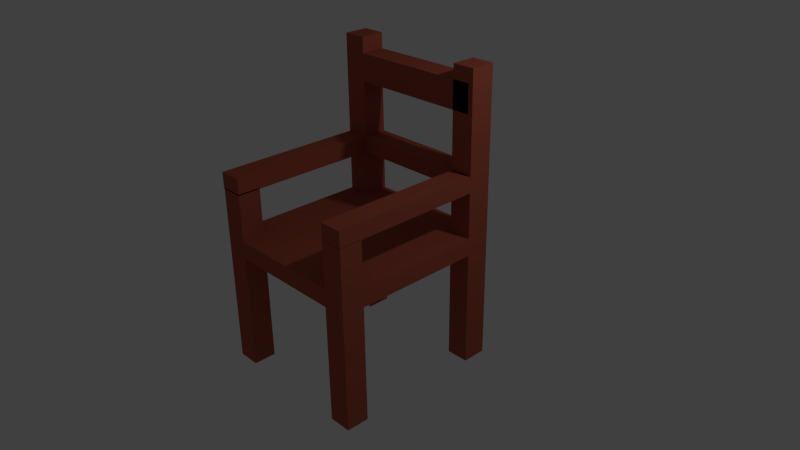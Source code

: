 # Source: stolica.blend  (saved by Blender 2.66.1; exported with 4.5.12 LTS)
import bpy
from mathutils import Matrix  # noqa: F401  (used for matrix-valued properties, if any)

bpy.ops.wm.read_factory_settings(use_empty=True)
scene = bpy.context.scene
scene.name = 'Scene'

# ---- collections
col_collection_1 = bpy.data.collections.new('Collection 1'); scene.collection.children.link(col_collection_1)

# ---- materials (node trees are filled in below, after node groups)
mat_material = bpy.data.materials.new('Material')
mat_material.alpha_threshold = 0.0
mat_material.use_transparent_shadow = False
mat_material.diffuse_color = (0.42, 0.09697, 0.05946, 1.0)
mat_material.roughness = 0.5
mat_material.line_color = (0.0, 0.0, 0.0, 1.0)

# ---- material node trees

# ---- world
world_world = bpy.data.worlds.new('World'); scene.world = world_world
world_world.color = (0.05088, 0.05088, 0.05088)
world_world.use_sun_shadow = False
world_world.sun_shadow_jitter_overblur = 0.0
world_world.cycles.sampling_method = 'MANUAL'
world_world.cycles.sample_map_resolution = 256

# ---- cameras
cam_camera = bpy.data.cameras.new('Camera')
cam_camera.clip_end = 100.0
cam_camera.lens = 35.0
cam_camera.sensor_width = 32.0
cam_camera.sensor_height = 18.0
cam_camera.ortho_scale = 7.314
cam_camera.dof.focus_distance = 0.0
cam_camera.dof.aperture_fstop = 128.0

# ---- lights
light_lamp = bpy.data.lights.new('Lamp', 'POINT')
light_lamp.transmission_factor = 0.0
light_lamp.cutoff_distance = 30.0
light_lamp.energy = 100.0
light_lamp.shadow_buffer_clip_start = 1.001
light_lamp.shadow_soft_size = 0.1
light_lamp.shadow_maximum_resolution = 0.006
light_lamp.use_absolute_resolution = True
light_lamp.cycles.use_multiple_importance_sampling = False

# ---- meshes
me_cube = bpy.data.meshes.new('Cube')
me_cube.from_pydata([(1.0, 1.0, -1.0), (1.0, -1.0, -1.0), (-1.0, -1.0, -1.0), (-1.0, 1.0, -1.0), (1.0, 1.0, 1.0), (1.0, -1.0, 1.0), (-1.0, -1.0, 1.0), (-1.0, 1.0, 1.0), (1.0, -1.355, -1.0), (-1.0, -1.355, -1.0), (1.0, -1.355, 1.0), (-1.0, -1.355, 1.0), (1.386, 1.0, -1.0), (1.386, -1.0, -1.0), (1.386, 1.0, 1.0), (1.386, -1.0, 1.0), (1.0, -1.0, -1.0), (1.0, -1.0, 1.0), (1.386, -1.0, -1.0), (1.386, -1.0, 1.0), (1.386, -1.0, -1.0), (1.386, -1.0, 1.0), (1.386, -1.355, -1.0), (1.386, -1.355, 1.0), (-1.398, -1.0, -1.0), (-1.398, 1.0, -1.0), (-1.398, -1.0, 1.0), (-1.398, 1.0, 1.0), (-1.0, -1.0, -1.0), (-1.0, -1.0, 1.0), (-1.398, -1.0, -1.0), (-1.398, -1.0, 1.0), (-1.0, -1.0, -1.0), (-1.0, -1.0, 1.0), (-1.0, -1.355, -1.0), (-1.0, -1.355, 1.0), (-1.386, -1.0, -1.0), (-1.386, -1.0, 1.0), (-1.386, -1.355, -1.0), (-1.386, -1.355, 1.0), (1.0, 1.386, -1.0), (-1.0, 1.386, -1.0), (1.0, 1.386, 1.0), (-1.0, 1.386, 1.0), (1.0, 1.386, -1.0), (1.0, 1.386, 1.0), (1.386, 1.386, -1.0), (1.386, 1.386, 1.0), (-1.0, 1.386, -1.0), (-1.0, 1.386, 1.0), (-1.398, 1.386, -1.0), (-1.398, 1.386, 1.0), (-1.0, 1.0, -14.02), (-1.398, 1.0, -14.02), (-1.0, 1.386, -14.02), (-1.398, 1.386, -14.02), (1.0, 1.0, -14.02), (1.386, 1.0, -14.02), (1.0, 1.386, -14.02), (1.386, 1.386, -14.02), (1.0, -1.0, -14.02), (1.0, -1.355, -14.02), (1.386, -1.0, -14.02), (1.386, -1.355, -14.02), (-1.0, -1.0, -14.02), (-1.0, -1.355, -14.02), (-1.386, -1.0, -14.02), (-1.386, -1.355, -14.02), (-1.0, 1.0, 1.0), (-1.398, 1.0, 1.0), (-1.0, 1.386, 1.0), (-1.398, 1.386, 1.0), (-1.0, 1.0, 6.096), (-1.398, 1.0, 6.096), (-1.0, 1.386, 6.096), (-1.398, 1.386, 6.096), (1.0, 1.0, 6.073), (1.386, 1.0, 6.073), (1.0, 1.386, 6.073), (1.386, 1.386, 6.073), (1.0, 1.0, 6.073), (1.386, 1.0, 6.073), (1.0, 1.386, 6.073), (1.386, 1.386, 6.073), (1.0, 1.0, 7.834), (1.386, 1.0, 7.834), (1.0, 1.386, 7.834), (1.386, 1.386, 7.834), (-1.0, 1.0, 7.923), (-1.398, 1.0, 7.923), (-1.0, 1.386, 7.923), (-1.398, 1.386, 7.923), (-1.0, 1.0, 6.096), (-1.398, 1.0, 6.096), (-1.0, 1.0, 7.923), (-1.398, 1.0, 7.923), (-1.0, 1.0, 6.096), (-1.398, 1.0, 6.096), (-1.0, 1.0, 7.923), (-1.398, 1.0, 7.923), (-1.0, -1.355, 6.096), (-1.398, -1.355, 6.096), (-1.0, -1.355, 7.923), (-1.398, -1.355, 7.923), (1.0, -1.328, 6.073), (1.386, -1.328, 6.073), (1.0, -1.328, 7.834), (1.386, -1.328, 7.834), (1.0, 1.0, 14.21), (1.386, 1.0, 14.21), (1.0, 1.386, 14.21), (1.386, 1.386, 14.21), (1.353, 1.0, 6.096), (1.353, 1.386, 6.096), (1.353, 1.0, 7.923), (1.353, 1.386, 7.923), (-1.0, 1.0, 14.17), (-1.398, 1.0, 14.17), (-1.0, 1.386, 14.17), (-1.398, 1.386, 14.17), (-1.0, 1.0, 17.25), (-1.398, 1.0, 17.25), (-1.0, 1.386, 17.25), (-1.398, 1.386, 17.25), (1.0, 1.0, 17.28), (1.386, 1.0, 17.28), (1.0, 1.386, 17.28), (1.386, 1.386, 17.28), (1.0, 1.0, 18.82), (1.386, 1.0, 18.82), (1.0, 1.386, 18.82), (1.386, 1.386, 18.82), (-1.0, 1.0, 18.98), (-1.398, 1.0, 18.98), (-1.0, 1.386, 18.98), (-1.398, 1.386, 18.98), (1.301, 1.0, 14.17), (1.301, 1.386, 14.17), (1.301, 1.0, 17.25), (1.301, 1.386, 17.25), (1.0, -1.345, 6.073), (1.386, -1.345, 6.073), (1.0, -1.345, 7.834), (1.386, -1.345, 7.834), (1.0, -1.0, 6.104), (1.0, -1.355, 6.104), (1.386, -1.0, 6.104), (1.386, -1.355, 6.104), (-1.0, -1.0, 6.216), (-1.0, -1.355, 6.216), (-1.386, -1.0, 6.216), (-1.386, -1.355, 6.216), (1.0, -1.346, 6.073), (1.386, -1.346, 6.073), (1.0, -1.346, 7.834), (1.386, -1.346, 7.834), (1.0, -1.355, 6.073), (1.386, -1.355, 6.073), (1.0, -1.355, 7.834), (1.386, -1.355, 7.834)], [], [(0, 1, 2, 3), (4, 7, 6, 5), (1, 0, 12, 13), (1, 5, 21, 20), (7, 3, 48, 49), (3, 7, 43, 41), (8, 10, 11, 9), (9, 11, 35, 34), (5, 6, 11, 10), (2, 1, 8, 9), (12, 14, 15, 13), (1, 13, 18, 16), (4, 5, 15, 14), (47, 45, 78, 79), (17, 16, 18, 19), (13, 15, 19, 18), (15, 5, 17, 19), (5, 1, 16, 17), (20, 21, 23, 22), (21, 5, 144, 146), (10, 8, 22, 23), (1, 20, 62, 60), (24, 26, 27, 25), (6, 7, 27, 26), (3, 2, 24, 25), (24, 2, 28, 30), (28, 29, 31, 30), (26, 24, 30, 31), (2, 6, 29, 28), (6, 26, 31, 29), (36, 32, 64, 66), (2, 9, 34, 32), (11, 6, 33, 35), (6, 2, 32, 33), (37, 36, 38, 39), (35, 33, 148, 149), (33, 32, 36, 37), (34, 35, 39, 38), (42, 40, 41, 43), (0, 3, 41, 40), (7, 4, 42, 43), (4, 0, 40, 42), (44, 45, 47, 46), (0, 4, 45, 44), (44, 46, 59, 58), (14, 12, 46, 47), (49, 48, 50, 51), (3, 25, 53, 52), (49, 51, 71, 70), (25, 27, 51, 50), (52, 53, 55, 54), (48, 3, 52, 54), (50, 48, 54, 55), (25, 50, 55, 53), (57, 56, 58, 59), (12, 0, 56, 57), (0, 44, 58, 56), (46, 12, 57, 59), (61, 60, 62, 63), (8, 1, 60, 61), (20, 22, 63, 62), (22, 8, 61, 63), (64, 65, 67, 66), (32, 34, 65, 64), (38, 36, 66, 67), (34, 38, 67, 65), (71, 69, 73, 75), (51, 27, 69, 71), (27, 7, 68, 69), (7, 49, 70, 68), (74, 75, 91, 90), (69, 68, 72, 73), (70, 71, 75, 74), (68, 70, 74, 72), (76, 77, 81, 80), (14, 47, 79, 77), (45, 4, 76, 78), (4, 14, 77, 76), (82, 80, 84, 86), (79, 78, 82, 83), (77, 79, 83, 81), (78, 76, 80, 82), (86, 84, 108, 110), (85, 84, 106, 107), (83, 82, 86, 87), (81, 83, 87, 85), (88, 90, 118, 116), (90, 88, 114, 115), (75, 73, 89, 91), (89, 73, 93, 95), (92, 94, 98, 96), (88, 89, 95, 94), (73, 72, 92, 93), (72, 88, 94, 92), (96, 98, 102, 100), (95, 93, 97, 99), (93, 92, 96, 97), (94, 95, 99, 98), (101, 100, 102, 103), (99, 97, 101, 103), (97, 96, 100, 101), (98, 99, 103, 102), (104, 105, 141, 140), (84, 80, 104, 106), (81, 85, 107, 105), (80, 81, 105, 104), (110, 108, 124, 126), (84, 85, 109, 108), (87, 86, 110, 111), (85, 87, 111, 109), (112, 113, 115, 114), (88, 72, 112, 114), (72, 74, 113, 112), (74, 90, 115, 113), (120, 116, 136, 138), (91, 89, 117, 119), (89, 88, 116, 117), (90, 91, 119, 118), (122, 123, 135, 134), (119, 117, 121, 123), (117, 116, 120, 121), (118, 119, 123, 122), (127, 126, 130, 131), (108, 109, 125, 124), (111, 110, 126, 127), (109, 111, 127, 125), (128, 129, 131, 130), (125, 127, 131, 129), (126, 124, 128, 130), (124, 125, 129, 128), (133, 132, 134, 135), (120, 122, 134, 132), (123, 121, 133, 135), (121, 120, 132, 133), (136, 137, 139, 138), (116, 118, 137, 136), (122, 120, 138, 139), (118, 122, 139, 137), (142, 140, 152, 154), (107, 106, 142, 143), (106, 104, 140, 142), (105, 107, 143, 141), (144, 145, 147, 146), (5, 10, 145, 144), (23, 21, 146, 147), (10, 23, 147, 145), (149, 148, 150, 151), (33, 37, 150, 148), (37, 39, 151, 150), (39, 35, 149, 151), (153, 155, 159, 157), (141, 143, 155, 153), (140, 141, 153, 152), (143, 142, 154, 155), (156, 157, 159, 158), (152, 153, 157, 156), (155, 154, 158, 159), (154, 152, 156, 158)])
me_cube.materials.append(mat_material)
me_cube.use_remesh_preserve_volume = False
me_cube.use_remesh_preserve_attributes = False
me_cube.use_mirror_vertex_groups = False
me_cube.update()

# ---- objects
ob_cube = bpy.data.objects.new('Cube', me_cube)
ob_lamp = bpy.data.objects.new('Lamp', light_lamp)
ob_camera = bpy.data.objects.new('Camera', cam_camera)

# ---- transforms, parenting, visibility, modifiers, constraints
ob_cube.location = (0.1233, -0.4849, 1.38)
ob_cube.scale = (0.7603, 0.8272, 0.1159)
ob_cube.lock_rotations_4d = False
ob_cube.empty_display_type = 'ARROWS'
ob_cube.lineart.crease_threshold = 0.0
ob_lamp.location = (4.076, 1.005, 5.904)
ob_lamp.rotation_euler = (0.6503, 0.05522, 1.866)
ob_lamp.lock_rotations_4d = False
ob_lamp.empty_display_type = 'ARROWS'
ob_lamp.color = (0.0, 0.0, 0.0, 0.0)
ob_lamp.lineart.crease_threshold = 0.0
ob_camera.location = (7.335, -6.508, 6.256)
ob_camera.rotation_euler = (1.109, 0.01082, 0.8149)
ob_camera.lock_rotations_4d = False
ob_camera.empty_display_type = 'ARROWS'
ob_camera.color = (0.0, 0.0, 0.0, 0.0)
ob_camera.display_type = 'WIRE'
ob_camera.lineart.crease_threshold = 0.0

# ---- collection membership
col_collection_1.objects.link(ob_cube)
col_collection_1.objects.link(ob_lamp)
col_collection_1.objects.link(ob_camera)

# ---- scene / render settings (as saved in the file)
scene.camera = ob_camera
scene.frame_start = 1; scene.frame_end = 250; scene.frame_set(1)
scene.render.engine = 'BLENDER_EEVEE_NEXT'
scene.render.image_settings.color_mode = 'RGB'
scene.render.image_settings.compression = 90
scene.render.resolution_percentage = 50
scene.render.dither_intensity = 0.0
scene.render.bake_margin = 2
scene.cycles.use_denoising = False
scene.cycles.samples = 10
scene.cycles.sampling_pattern = 'TABULATED_SOBOL'
scene.cycles.light_sampling_threshold = 0.0
scene.cycles.use_adaptive_sampling = False
scene.cycles.use_light_tree = False
scene.cycles.blur_glossy = 0.0
scene.cycles.volume_bounces = 1
scene.cycles.pixel_filter_type = 'GAUSSIAN'
scene.cycles.sample_clamp_indirect = 0.0
scene.view_settings.view_transform = 'Standard'
bpy.context.view_layer.update()
